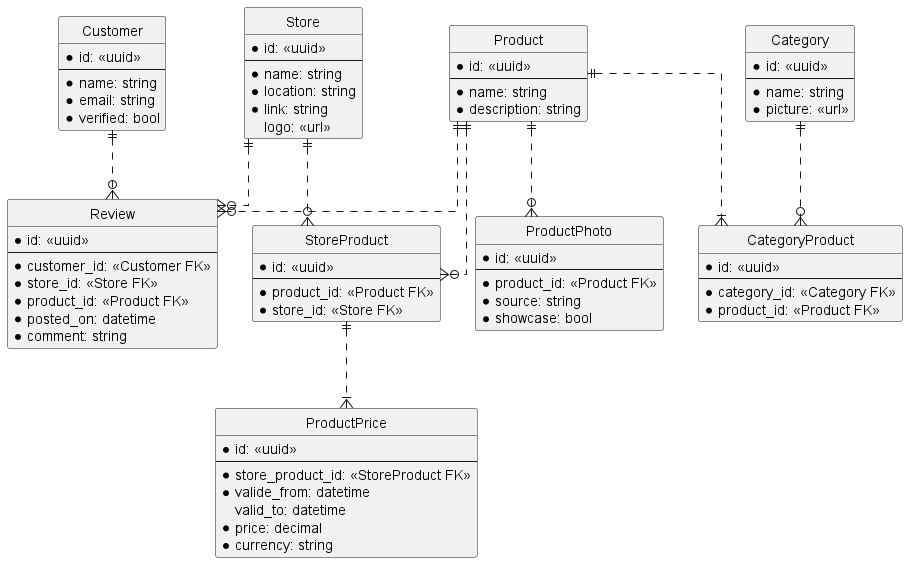

The diagram above was rendered by PlantUML. Its source (embedded in the PNG):
@startuml heureka-diagram

hide circle

skinparam Linetype ortho

entity Product {
    *id: <<uuid>>
    ---
    *name: string
    *description: string
}

entity ProductPrice {
    *id: <<uuid>>
    ---
    *store_product_id: <<StoreProduct FK>>
    *valide_from: datetime
    valid_to: datetime
    *price: decimal
    *currency: string
}

entity ProductPhoto {
    *id: <<uuid>>
    ---
    *product_id: <<Product FK>>
    *source: string
    *showcase: bool
}

entity Store {
    *id: <<uuid>>
    ---
    *name: string
    *location: string
    *link: string
    logo: <<url>>
}

entity StoreProduct {
    *id: <<uuid>>
    ---
    *product_id: <<Product FK>>
    *store_id: <<Store FK>>
}

entity Category {
    *id: <<uuid>>
    ---
    *name: string
    *picture: <<url>>
}

entity CategoryProduct {
    *id: <<uuid>>
    ---
    *category_id: <<Category FK>>
    *product_id: <<Product FK>>
}

entity Customer {
    *id: <<uuid>>
    ---
    *name: string
    *email: string
    *verified: bool
}

entity Review {
    *id: <<uuid>>
    ---
    *customer_id: <<Customer FK>>
    *store_id: <<Store FK>>
    *product_id: <<Product FK>>
    *posted_on: datetime
    *comment: string
}

Category ||..o{ CategoryProduct
Product ||..|{ CategoryProduct
Product ||..o{ ProductPhoto
Product ||..o{ StoreProduct
Store ||..o{ StoreProduct
StoreProduct ||..|{ ProductPrice
Product ||..o{ Review
Customer ||..o{ Review
Store ||..o{ Review

@enduml